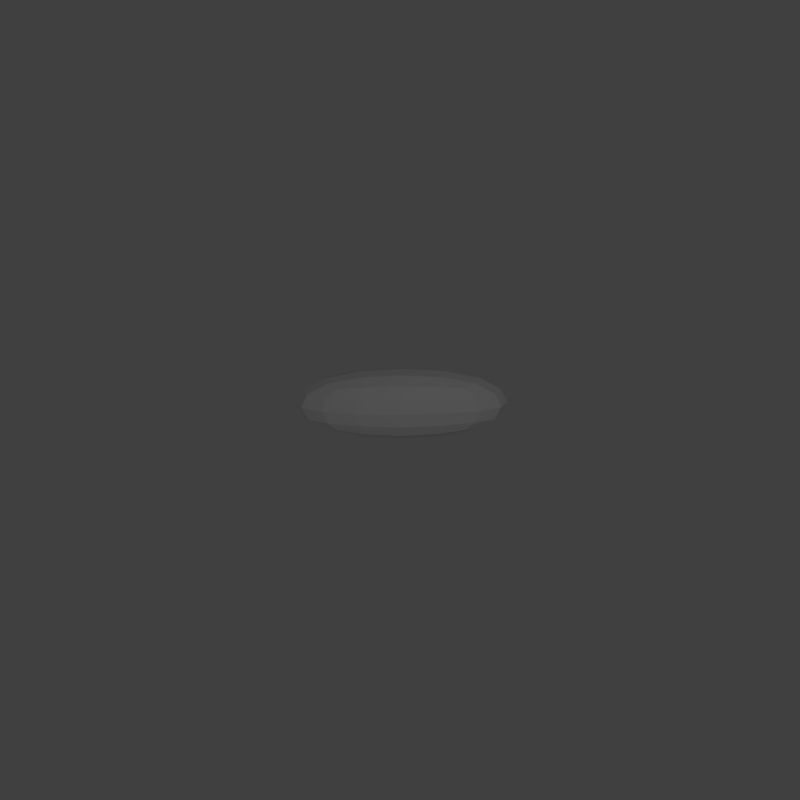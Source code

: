 # Source: explosion4.blend  (saved by Blender 2.71.0; exported with 4.5.12 LTS)
import bpy
from mathutils import Matrix  # noqa: F401  (used for matrix-valued properties, if any)

bpy.ops.wm.read_factory_settings(use_empty=True)
scene = bpy.context.scene
scene.name = 'Scene'

# ---- collections
col_collection_1 = bpy.data.collections.new('Collection 1'); scene.collection.children.link(col_collection_1)

# ---- materials (node trees are filled in below, after node groups)
mat_explode_fade = bpy.data.materials.new('Explode Fade')
mat_explode_fade.alpha_threshold = 0.0
mat_explode_fade.use_transparent_shadow = False
mat_explode_fade.roughness = 0.5
mat_smoke_domain_material = bpy.data.materials.new('Smoke Domain Material')
mat_smoke_domain_material.alpha_threshold = 0.0
mat_smoke_domain_material.use_transparent_shadow = False
mat_smoke_domain_material.roughness = 0.5
mat_smoke_domain_material.line_color = (0.0, 0.0, 0.0, 1.0)

# ---- material node trees

# ---- world
world_world = bpy.data.worlds.new('World'); scene.world = world_world
world_world.color = (0.05088, 0.05088, 0.05088)
world_world.use_sun_shadow = False
world_world.sun_shadow_jitter_overblur = 0.0
world_world.cycles.sampling_method = 'MANUAL'
world_world.cycles.sample_map_resolution = 256

# ---- cameras
cam_camera = bpy.data.cameras.new('Camera')
cam_camera.clip_end = 100.0
cam_camera.lens = 35.0
cam_camera.sensor_width = 32.0
cam_camera.sensor_height = 18.0
cam_camera.ortho_scale = 7.314
cam_camera.dof.focus_distance = 0.0
cam_camera.dof.aperture_fstop = 128.0

# ---- lights
light_point = bpy.data.lights.new('Point', 'POINT')
light_point.transmission_factor = 0.0
light_point.energy = 100.0
light_point.shadow_buffer_clip_start = 0.5
light_point.shadow_soft_size = 0.1
light_point.shadow_maximum_resolution = 0.006
light_point.use_absolute_resolution = True
light_point.cycles.use_multiple_importance_sampling = False
light_lamp = bpy.data.lights.new('Lamp', 'POINT')
light_lamp.transmission_factor = 0.0
light_lamp.cutoff_distance = 30.0
light_lamp.energy = 200.0
light_lamp.shadow_buffer_clip_start = 1.001
light_lamp.shadow_soft_size = 0.1
light_lamp.shadow_maximum_resolution = 0.006
light_lamp.use_absolute_resolution = True
light_lamp.cycles.use_multiple_importance_sampling = False

# ---- meshes
me_cube_001 = bpy.data.meshes.new('Cube.001')
me_cube_001.from_pydata([(-1.0, -1.0, -1.0), (-1.0, 1.0, -1.0), (1.0, 1.0, -1.0), (1.0, -1.0, -1.0), (-1.0, -1.0, 1.0), (-1.0, 1.0, 1.0), (1.0, 1.0, 1.0), (1.0, -1.0, 1.0)], [], [(4, 5, 1, 0), (5, 6, 2, 1), (6, 7, 3, 2), (7, 4, 0, 3), (0, 1, 2, 3), (7, 6, 5, 4)])
_uv = me_cube_001.uv_layers.new(name='Explode fade')
_uv.uv.foreach_set('vector', [0.0, 0.0, 1.0, 0.0, 1.0, 1.0, 0.0, 1.0, 0.0, 0.0, 1.0, 0.0, 1.0, 1.0, 0.0, 1.0, 0.0, 0.0, 1.0, 0.0, 1.0, 1.0, 0.0, 1.0, 0.0, 0.0, 1.0, 0.0, 1.0, 1.0, 0.0, 1.0, 0.0, 0.0, 1.0, 0.0, 1.0, 1.0, 0.0, 1.0, 0.0, 0.0, 1.0, 0.0, 1.0, 1.0, 0.0, 1.0])
me_cube_001.materials.append(mat_explode_fade)
me_cube_001.use_remesh_preserve_volume = False
me_cube_001.use_remesh_preserve_attributes = False
me_cube_001.use_mirror_vertex_groups = False
me_cube_001.update()
me_cube_003 = bpy.data.meshes.new('Cube.003')
me_cube_003.from_pydata([(-1.0, -1.0, -1.0), (-1.0, 1.0, -1.0), (1.0, 1.0, -1.0), (1.0, -1.0, -1.0), (-1.0, -1.0, 1.0), (-1.0, 1.0, 1.0), (1.0, 1.0, 1.0), (1.0, -1.0, 1.0)], [], [(4, 5, 1, 0), (5, 6, 2, 1), (6, 7, 3, 2), (7, 4, 0, 3), (0, 1, 2, 3), (7, 6, 5, 4)])
me_cube_003.materials.append(mat_smoke_domain_material)
me_cube_003.use_remesh_preserve_volume = False
me_cube_003.use_remesh_preserve_attributes = False
me_cube_003.use_mirror_vertex_groups = False
me_cube_003.update()

# ---- objects
ob_point = bpy.data.objects.new('Point', light_point)
ob_cube = bpy.data.objects.new('Cube', me_cube_001)
ob_smoke_domain = bpy.data.objects.new('Smoke Domain', me_cube_003)
ob_lamp = bpy.data.objects.new('Lamp', light_lamp)
ob_camera = bpy.data.objects.new('Camera', cam_camera)

# ---- transforms, parenting, visibility, modifiers, constraints
ob_point.location = (-4.464, -12.14, 0.9141)
ob_point.rotation_euler = (1.207, 2.075e-16, 1.431e-16)
ob_point.lineart.crease_threshold = 0.0
ob_cube.location = (0.0, 0.0, 0.0)
ob_cube.scale = (3.0, 1.0, 1.0)
ob_cube.display_type = 'WIRE'
ob_cube.lineart.crease_threshold = 0.0
_m = ob_cube.modifiers.new('Subsurf', 'SUBSURF')
_m.uv_smooth = 'PRESERVE_CORNERS'
_m.quality = 2
_m.show_only_control_edges = False
_m = ob_cube.modifiers.new('ParticleSystem 1', 'PARTICLE_SYSTEM')
_m = ob_cube.modifiers.new('Explode', 'EXPLODE')
_m.use_edge_cut = True
_m.show_dead = False
_m.particle_uv = 'Explode fade'
_m = ob_cube.modifiers.new('Fluid', 'FLUID')
_m.fluid_type = 'FLOW'
ob_smoke_domain.location = (0.0, 0.0, 1.0)
ob_smoke_domain.scale = (7.732, 4.799, 7.419)
ob_smoke_domain.display_type = 'WIRE'
ob_smoke_domain.lineart.crease_threshold = 0.0
_m = ob_smoke_domain.modifiers.new('Fluid', 'FLUID')
_m.fluid_type = 'DOMAIN'
ob_lamp.location = (4.076, -9.366, 5.904)
ob_lamp.rotation_euler = (0.6503, 0.05522, 1.866)
ob_lamp.lock_rotations_4d = False
ob_lamp.empty_display_type = 'ARROWS'
ob_lamp.color = (0.0, 0.0, 0.0, 0.0)
ob_lamp.lineart.crease_threshold = 0.0
ob_camera.location = (0.3997, -19.58, 6.901)
ob_camera.rotation_euler = (1.235, 0.0113, 0.01813)
ob_camera.lock_rotations_4d = False
ob_camera.empty_display_type = 'ARROWS'
ob_camera.color = (0.0, 0.0, 0.0, 0.0)
ob_camera.display_type = 'WIRE'
ob_camera.lineart.crease_threshold = 0.0

# ---- collection membership
col_collection_1.objects.link(ob_point)
col_collection_1.objects.link(ob_cube)
col_collection_1.objects.link(ob_smoke_domain)
col_collection_1.objects.link(ob_lamp)
col_collection_1.objects.link(ob_camera)

# ---- scene / render settings (as saved in the file)
scene.camera = ob_camera
scene.frame_start = 1; scene.frame_end = 55; scene.frame_set(1)
scene.render.engine = 'BLENDER_EEVEE_NEXT'
scene.render.resolution_x = 256
scene.render.resolution_y = 256
scene.render.resolution_percentage = 50
scene.render.dither_intensity = 0.0
scene.render.film_transparent = True
scene.cycles.use_denoising = False
scene.cycles.samples = 10
scene.cycles.sampling_pattern = 'TABULATED_SOBOL'
scene.cycles.light_sampling_threshold = 0.0
scene.cycles.use_adaptive_sampling = False
scene.cycles.use_light_tree = False
scene.cycles.blur_glossy = 0.0
scene.cycles.volume_bounces = 1
scene.cycles.pixel_filter_type = 'GAUSSIAN'
scene.cycles.sample_clamp_indirect = 0.0
scene.view_settings.view_transform = 'Standard'
bpy.context.view_layer.update()
